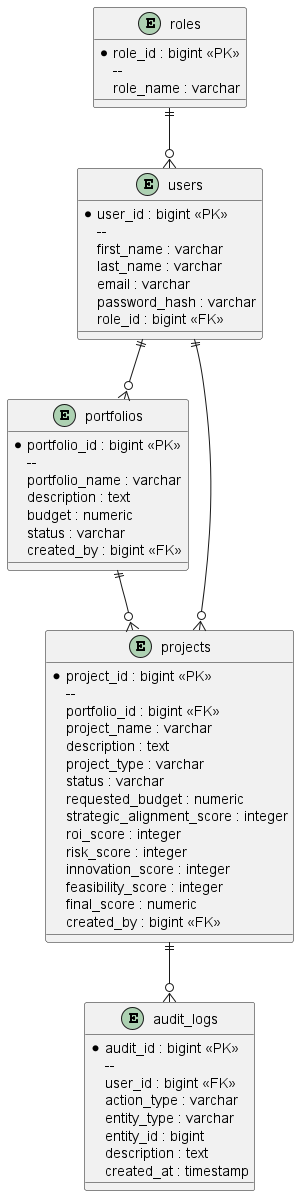

The diagram above was rendered by PlantUML. Its source (embedded in the PNG):
@startuml

entity roles {

* role_id : bigint <<PK>>
  --
  role_name : varchar
  }

entity users {

* user_id : bigint <<PK>>
  --
  first_name : varchar
  last_name : varchar
  email : varchar
  password_hash : varchar
  role_id : bigint <<FK>>
  }

entity portfolios {

* portfolio_id : bigint <<PK>>
  --
  portfolio_name : varchar
  description : text
  budget : numeric
  status : varchar
  created_by : bigint <<FK>>
  }

entity projects {

* project_id : bigint <<PK>>
  --
  portfolio_id : bigint <<FK>>
  project_name : varchar
  description : text
  project_type : varchar
  status : varchar
  requested_budget : numeric
  strategic_alignment_score : integer
  roi_score : integer
  risk_score : integer
  innovation_score : integer
  feasibility_score : integer
  final_score : numeric
  created_by : bigint <<FK>>
  }

entity audit_logs {

* audit_id : bigint <<PK>>
  --
  user_id : bigint <<FK>>
  action_type : varchar
  entity_type : varchar
  entity_id : bigint
  description : text
  created_at : timestamp
  }

roles ||--o{ users
users ||--o{ portfolios
users ||--o{ projects
portfolios ||--o{ projects
projects ||--o{ audit_logs

@enduml